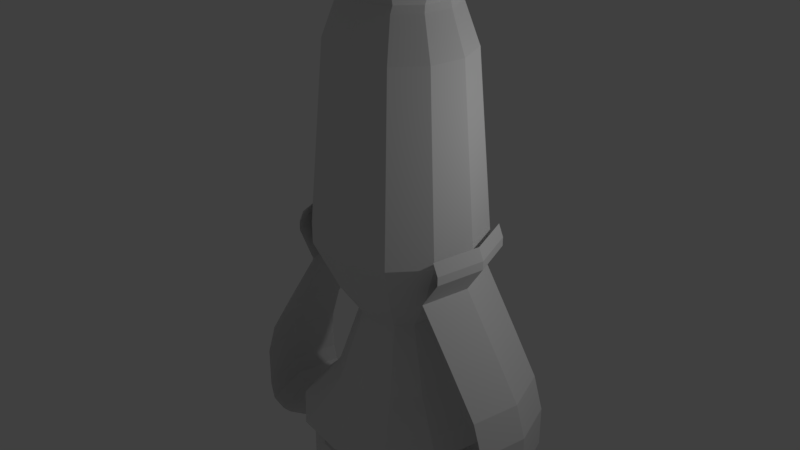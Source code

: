# Source: lamp.blend  (saved by Blender 2.77.0; exported with 4.5.12 LTS)
import bpy
from mathutils import Matrix  # noqa: F401  (used for matrix-valued properties, if any)

bpy.ops.wm.read_factory_settings(use_empty=True)
scene = bpy.context.scene
scene.name = 'Scene'

# ---- collections
col_collection_1 = bpy.data.collections.new('Collection 1'); scene.collection.children.link(col_collection_1)

# ---- materials (node trees are filled in below, after node groups)
mat_material_001 = bpy.data.materials.new('Material.001')
mat_material_001.alpha_threshold = 0.0
mat_material_001.use_transparent_shadow = False
mat_material_001.roughness = 0.5

# ---- material node trees

# ---- world
world_world = bpy.data.worlds.new('World'); scene.world = world_world
world_world.color = (0.05088, 0.05088, 0.05088)
world_world.use_sun_shadow = False
world_world.sun_shadow_jitter_overblur = 0.0
world_world.cycles.sampling_method = 'MANUAL'

# ---- lights
light_lamp = bpy.data.lights.new('Lamp', 'POINT')
light_lamp.transmission_factor = 0.0
light_lamp.cutoff_distance = 30.0
light_lamp.energy = 100.0
light_lamp.shadow_buffer_clip_start = 1.001
light_lamp.shadow_soft_size = 0.1
light_lamp.shadow_maximum_resolution = 0.006
light_lamp.use_absolute_resolution = True

# ---- meshes
me_torus = bpy.data.meshes.new('Torus')
me_torus.from_pydata([(0.01683, -0.5257, 2.288), (0.5593, -0.0002771, 2.288), (0.4888, -0.2631, 2.288), (-1.023, 0.5902, 3.457), (0.01683, -0.0001385, -0.2165), (0.2965, -0.4555, 2.288), (0.4484, -0.7173, 2.729), (0.7515, -0.4143, 2.729), (0.8624, -0.000254, 2.729), (-1.181, -2.314e-05, 3.457), (0.7603, -0.4198, 1.335), (0.01683, -0.8281, 2.729), (0.7515, 0.4137, 2.729), (0.01683, 0.8279, 2.729), (0.01683, -0.0001385, 2.551), (0.4484, 0.7168, 2.729), (0.01683, -0.8392, 1.335), (0.6247, 1.022, 3.457), (0.01683, 1.25, 0.0), (0.01683, 1.125, 0.2165), (0.01683, 0.8749, 0.2827), (0.01683, 1.125, -0.2165), (0.8728, -0.0002772, 1.335), (-0.625, 1.083, 0.0), (-0.5625, 0.9743, 0.2165), (-0.4375, 0.7578, 0.2827), (0.01683, 1.18, 3.457), (0.7603, 0.4193, 1.335), (-0.5625, 0.9743, -0.2165), (-1.083, 0.625, 0.0), (-0.9743, 0.5625, 0.2165), (-0.7578, 0.4375, 0.2827), (0.4532, 0.7264, 1.335), (-0.9743, 0.5625, -0.2165), (-1.25, 1.093e-07, 0.0), (-1.125, 9.835e-08, 0.2165), (-0.875, 7.649e-08, 0.2827), (0.01683, 0.839, 1.335), (-1.125, 9.835e-08, -0.2165), (-1.083, -0.625, 0.0), (-0.9743, -0.5625, 0.2165), (-0.7578, -0.4375, 0.2827), (-1.023, -0.5903, 3.457), (0.2965, 0.4549, 2.288), (-0.9743, -0.5625, -0.2165), (-0.625, -1.083, 0.0), (-0.5625, -0.9743, 0.2165), (-0.4375, -0.7578, 0.2827), (0.01683, 0.5255, 2.288), (-0.5625, -0.9743, -0.2165), (0.01683, -1.25, 0.0), (0.01683, -1.125, 0.2165), (0.01683, -0.8751, 0.2827), (0.01683, -1.181, 3.457), (1.059, 0.6895, 0.4823), (0.01683, -1.125, -0.2165), (0.5962, 0.974, -0.2165), (0.4712, 0.7575, 0.2827), (-0.591, -1.022, 3.457), (0.4888, 0.2625, 2.288), (0.5962, 0.974, 0.2165), (0.6587, 1.082, 0.0), (1.008, 0.5622, -0.2165), (1.057, 0.59, 3.457), (-0.4148, -0.7171, 2.729), (1.244, -0.0002772, 0.4823), (0.7914, 0.4372, 0.2827), (1.008, 0.5622, 0.2165), (-0.7178, -0.414, 2.729), (1.116, 0.6247, 0.0), (1.159, -0.0002772, -0.2165), (0.9087, -0.0002772, 0.2827), (1.159, -0.0002772, 0.2165), (-0.8288, -2.315e-05, 2.729), (-0.7178, 0.414, 2.729), (-0.4148, 0.717, 2.729), (-0.2628, 0.4552, 2.288), (-0.4552, 0.2628, 2.288), (-0.5256, 7.379e-08, 2.288), (1.284, -0.0002772, 0.0), (1.008, -0.5628, -0.2165), (-1.21, 1.063e-07, 0.4823), (-0.4552, -0.2628, 2.288), (-1.025, -0.6897, 0.4823), (-0.2628, -0.4552, 2.288), (-0.4196, -0.7267, 1.335), (0.7914, -0.4378, 0.2827), (-0.7267, -0.4196, 1.335), (-0.8391, 7.632e-08, 1.335), (1.008, -0.5628, 0.2165), (1.116, -0.6253, 0.0), (0.5962, -0.9746, -0.2165), (0.4712, -0.758, 0.2827), (-0.7267, 0.4196, 1.335), (-0.4196, 0.7267, 1.335), (-0.5909, 1.023, 0.8738), (-1.023, 0.5909, 0.8738), (-1.182, 9.532e-08, 0.8738), (0.5962, -0.9746, 0.2165), (0.6587, -1.083, 0.0), (0.01683, 1.182, 0.8738), (-1.023, -0.5909, 0.8738), (0.01683, -1.182, 0.8738), (-0.5909, -1.023, 0.8738), (0.01683, -1.38, 0.6648), (-0.6897, -1.195, 0.6648), (-1.195, -0.6897, 0.6648), (-1.38, 1.063e-07, 0.6648), (0.01683, 1.379, 0.6648), (1.215, -0.000254, 3.457), (1.057, -0.5905, 3.457), (-1.082, 0.6898, 3.625), (-1.195, 0.6898, 0.6648), (-0.6897, 1.195, 0.6648), (-0.2955, 0.5118, 0.5306), (-0.5118, 0.2955, 0.5306), (-0.591, 5.973e-08, 0.5306), (-1.082, -0.6897, 3.625), (-1.267, 1.063e-07, 3.625), (-1.338, 1.063e-07, 3.447), (0.01683, 0.5909, 0.5306), (-1.153, -0.6897, 3.447), (-0.5118, -0.2955, 0.5306), (-1.153, 0.6898, 3.447), (0.01683, -0.5912, 0.5306), (-0.2955, -0.5118, 0.5306), (-0.591, 1.022, 3.457), (-0.8386, 0.4818, 6.016), (-0.9678, -0.0001212, 6.016), (-1.153, 0.6898, 3.322), (-1.153, -0.6897, 3.322), (-1.338, 1.063e-07, 3.322), (0.01683, 0.9636, 6.016), (-1.108, 1.063e-07, 2.965), (-0.8386, -0.482, 6.016), (-0.9229, -0.6897, 2.965), (0.01683, -0.9639, 6.016), (-0.4859, -0.8348, 6.016), (-0.4859, 0.8345, 6.016), (-0.6627, 0.379, 6.572), (-0.7643, -0.0001803, 6.572), (-0.9229, 0.6898, 2.965), (-1.402, 0.6898, 2.169), (-1.402, -0.6897, 2.169), (0.01683, 0.7583, 6.572), (-1.586, 1.063e-07, 2.169), (-0.6627, -0.3794, 6.572), (-1.957, 1.063e-07, 1.536), (0.01683, -0.7585, 6.572), (-0.3851, -0.657, 6.572), (-0.3851, 0.6566, 6.572), (-0.6478, 0.3554, 6.669), (-0.7433, -0.0009339, 6.669), (-1.772, -0.6897, 1.536), (-1.772, 0.6898, 1.536), (-1.913, 0.6898, 1.063), (0.01683, 0.7125, 6.669), (-1.913, -0.6897, 1.063), (-0.6478, -0.3572, 6.669), (-2.097, 1.063e-07, 1.063), (0.01683, -0.7127, 6.669), (-0.387, -0.6181, 6.669), (-0.387, 0.6162, 6.669), (-0.8514, 0.4718, 7.035), (-0.9781, -0.000993, 7.035), (-2.097, 1.063e-07, 0.488), (-1.913, -0.6897, 0.488), (-1.913, 0.6898, 0.488), (0.01683, 0.9454, 7.035), (-1.861, 0.6898, 0.2522), (-0.8514, -0.4737, 7.035), (-1.861, -0.6897, 0.2522), (0.01683, -0.9456, 7.035), (-0.5053, -0.8198, 7.035), (-0.5053, 0.8178, 7.035), (-0.8964, 0.4977, 7.24), (-1.03, -0.000993, 7.24), (-2.046, 1.063e-07, 0.2522), (-1.858, 1.063e-07, 0.1512), (-1.674, -0.6897, 0.1512), (0.01683, 0.9973, 7.24), (-1.674, 0.6898, 0.1512), (-0.8964, -0.4997, 7.24), (-1.537, 0.6898, 0.1512), (0.01683, -0.9976, 7.24), (-0.5313, -0.8648, 7.24), (-0.5313, 0.8628, 7.24), (-1.537, -0.6897, 0.1512), (-1.721, 1.063e-07, 0.1512), (-1.31, 1.063e-07, 0.2851), (-1.195, -0.6897, 0.6648), (-1.38, 1.063e-07, 0.6648), (-1.195, 0.6898, 0.6648), (-1.125, -0.6897, 0.2851), (-1.125, 0.6898, 0.2851), (-0.8576, 0.6898, 0.3509), (-1.195, -0.6897, 0.6648), (-1.38, 1.063e-07, 0.6648), (-1.195, 0.6898, 0.6648), (-0.8576, -0.6897, 0.3509), (-1.042, 1.063e-07, 0.3509), (-1.025, 0.6898, 0.4823), (-1.195, -0.6897, 0.6648), (-1.38, 1.063e-07, 0.6648), (-1.195, 0.6898, 0.6648), (0.4532, -0.727, 1.335), (0.6245, -1.024, 0.8738), (1.057, -0.5911, 0.8738), (1.215, -0.0002772, 0.8738), (1.057, 0.5906, 0.8738), (0.6245, 1.023, 0.8738), (0.7234, 1.194, 0.6648), (1.228, 0.6895, 0.6648), (1.413, -0.0002773, 0.6648), (1.116, -0.69, 3.625), (1.228, -0.69, 0.6648), (0.7234, -1.195, 0.6648), (0.3292, -0.5121, 0.5306), (0.5455, -0.2958, 0.5306), (0.6247, -0.0002771, 0.5306), (1.116, 0.6895, 3.625), (1.301, -0.0002772, 3.625), (1.372, -0.0002773, 3.447), (1.187, 0.6895, 3.447), (0.5455, 0.2952, 0.5306), (1.187, -0.69, 3.447), (0.3292, 0.5116, 0.5306), (0.6247, -1.023, 3.457), (0.8723, -0.482, 6.016), (1.001, -0.000156, 6.016), (1.187, -0.69, 3.322), (1.187, 0.6895, 3.322), (1.372, -0.0002773, 3.322), (1.141, -0.0002772, 2.965), (0.8723, 0.4817, 6.016), (0.9565, 0.6895, 2.965), (0.5195, 0.8345, 6.016), (0.5195, -0.8348, 6.016), (0.6964, -0.3793, 6.572), (0.798, -9.683e-05, 6.572), (0.9565, -0.69, 2.965), (1.435, -0.69, 2.169), (1.435, 0.6895, 2.169), (1.62, -0.0002773, 2.169), (0.6964, 0.3791, 6.572), (1.991, -0.0002773, 1.536), (0.4188, 0.6567, 6.572), (0.4188, -0.6569, 6.572), (0.6814, -0.3556, 6.669), (0.7769, 0.0006568, 6.669), (1.806, 0.6895, 1.536), (1.806, -0.69, 1.536), (1.946, -0.69, 1.063), (1.946, 0.6895, 1.063), (0.6814, 0.357, 6.669), (2.131, -0.0002773, 1.063), (0.4206, 0.6178, 6.669), (0.4206, -0.6165, 6.669), (0.8851, -0.472, 7.035), (1.012, 0.0007159, 7.035), (2.131, -0.0002773, 0.488), (1.946, 0.6895, 0.488), (1.946, -0.69, 0.488), (1.895, -0.69, 0.2522), (0.8851, 0.4735, 7.035), (1.895, 0.6895, 0.2522), (0.539, 0.8195, 7.035), (0.539, -0.8181, 7.035), (0.9301, -0.498, 7.24), (1.064, 0.0007159, 7.24), (2.08, -0.0002773, 0.2522), (1.892, -0.0002773, 0.1512), (1.707, 0.6895, 0.1512), (1.707, -0.69, 0.1512), (0.9301, 0.4994, 7.24), (1.57, -0.69, 0.1512), (0.565, 0.8645, 7.24), (0.565, -0.8631, 7.24), (1.57, 0.6895, 0.1512), (1.755, -0.0002773, 0.1512), (1.343, -0.0002772, 0.2851), (1.228, 0.6895, 0.6648), (1.413, -0.0002773, 0.6648), (1.228, -0.69, 0.6648), (1.158, 0.6895, 0.2851), (1.158, -0.69, 0.2851), (0.8913, -0.69, 0.3509), (1.228, 0.6895, 0.6648), (1.413, -0.0002773, 0.6648), (1.228, -0.69, 0.6648), (0.8913, 0.6895, 0.3509), (1.076, -0.0002772, 0.3509), (1.059, -0.69, 0.4823), (1.228, 0.6895, 0.6648), (1.413, -0.0002773, 0.6648), (1.228, -0.69, 0.6648)], [], [(63, 17, 236, 234), (109, 63, 234, 229), (234, 236, 246, 244), (53, 227, 237, 136), (110, 109, 229, 228), (17, 26, 132, 236), (227, 110, 228, 237), (8, 12, 63, 109), (12, 15, 17, 63), (11, 6, 227, 53), (6, 7, 110, 227), (7, 8, 109, 110), (15, 13, 26, 17), (4, 71, 66), (20, 57, 226, 120), (86, 92, 217, 218), (92, 52, 124, 217), (66, 71, 219, 224), (18, 23, 24, 19), (19, 24, 25, 20), (71, 86, 218, 219), (57, 66, 224, 226), (4, 28, 21), (21, 28, 23, 18), (23, 29, 30, 24), (24, 30, 31, 25), (226, 224, 212, 211), (77, 78, 73, 74), (4, 33, 28), (28, 33, 29, 23), (29, 34, 35, 30), (30, 35, 36, 31), (25, 4, 20), (82, 84, 64, 68), (4, 38, 33), (33, 38, 34, 29), (34, 39, 40, 35), (35, 40, 41, 36), (36, 4, 31), (217, 124, 104, 216), (4, 44, 38), (38, 44, 39, 34), (39, 45, 46, 40), (40, 46, 47, 41), (31, 4, 25), (84, 0, 11, 64), (4, 49, 44), (44, 49, 45, 39), (45, 50, 51, 46), (46, 51, 52, 47), (218, 217, 216, 215), (219, 218, 215, 213), (4, 55, 49), (49, 55, 50, 45), (120, 226, 211, 108), (224, 219, 213, 212), (4, 41, 47), (212, 213, 208, 209), (108, 211, 210, 100), (213, 215, 207, 208), (215, 216, 206, 207), (216, 104, 102, 206), (4, 47, 52), (78, 82, 68, 73), (211, 212, 209, 210), (27, 22, 1, 59), (206, 102, 16, 205), (207, 206, 205, 10), (208, 207, 10, 22), (76, 77, 74, 75), (100, 210, 32, 37), (209, 208, 22, 27), (210, 209, 27, 32), (84, 82, 14), (5, 0, 14), (82, 78, 14), (202, 203, 81, 83), (37, 32, 43, 48), (0, 84, 14), (78, 77, 14), (22, 10, 2, 1), (77, 76, 14), (203, 204, 201, 81), (48, 76, 75, 13), (10, 205, 5, 2), (85, 87, 82, 84), (205, 16, 0, 5), (94, 37, 48, 76), (32, 27, 59, 43), (93, 94, 76, 77), (0, 5, 6, 11), (88, 93, 77, 78), (16, 85, 84, 0), (294, 295, 292, 65), (2, 5, 14), (76, 48, 14), (103, 101, 87, 85), (1, 2, 14), (101, 97, 88, 87), (48, 43, 14), (293, 294, 65, 54), (102, 103, 85, 16), (97, 96, 93, 88), (59, 1, 14), (96, 95, 94, 93), (43, 59, 14), (95, 100, 37, 94), (87, 88, 78, 82), (105, 106, 101, 103), (5, 2, 7, 6), (113, 108, 100, 95), (1, 59, 12, 8), (112, 113, 95, 96), (4, 57, 20), (107, 112, 96, 97), (104, 105, 103, 102), (4, 66, 57), (56, 21, 18, 61), (106, 107, 97, 101), (4, 21, 56), (122, 116, 107, 106), (60, 19, 20, 57), (61, 18, 19, 60), (124, 125, 105, 104), (116, 115, 112, 107), (62, 56, 61, 69), (115, 114, 113, 112), (4, 56, 62), (114, 120, 108, 113), (43, 48, 13, 15), (125, 122, 106, 105), (86, 4, 92), (47, 41, 122, 125), (67, 60, 57, 66), (36, 31, 115, 116), (41, 36, 116, 122), (69, 61, 60, 67), (25, 20, 120, 114), (31, 25, 114, 115), (70, 62, 69, 79), (52, 47, 125, 124), (4, 62, 70), (71, 4, 86), (72, 67, 66, 71), (4, 36, 41), (79, 69, 67, 72), (80, 70, 79, 90), (64, 11, 53, 58), (74, 73, 9, 3), (4, 70, 80), (75, 74, 3, 126), (59, 43, 15, 12), (13, 75, 126, 26), (92, 4, 52), (68, 64, 58, 42), (89, 72, 71, 86), (73, 68, 42, 9), (90, 79, 72, 89), (126, 3, 127, 138), (58, 53, 136, 137), (3, 9, 128, 127), (91, 80, 90, 99), (4, 80, 91), (26, 126, 138, 132), (9, 42, 134, 128), (2, 1, 8, 7), (42, 58, 137, 134), (98, 89, 86, 92), (99, 90, 89, 98), (55, 91, 99, 50), (134, 137, 149, 146), (4, 91, 55), (132, 138, 150, 144), (51, 98, 92, 52), (138, 127, 139, 150), (50, 99, 98, 51), (127, 128, 140, 139), (137, 136, 148, 149), (119, 123, 111, 118), (121, 119, 118, 117), (128, 134, 146, 140), (140, 146, 158, 152), (130, 131, 119, 121), (146, 149, 161, 158), (131, 129, 123, 119), (144, 150, 162, 156), (133, 141, 129, 131), (150, 139, 151, 162), (135, 133, 131, 130), (139, 140, 152, 151), (149, 148, 160, 161), (143, 145, 133, 135), (145, 142, 141, 133), (152, 158, 170, 164), (147, 154, 142, 145), (158, 161, 173, 170), (153, 147, 145, 143), (156, 162, 174, 168), (157, 159, 147, 153), (162, 151, 163, 174), (159, 155, 154, 147), (151, 152, 164, 163), (161, 160, 172, 173), (165, 167, 155, 159), (166, 165, 159, 157), (171, 177, 165, 166), (164, 170, 182, 176), (177, 169, 167, 165), (170, 173, 185, 182), (178, 181, 169, 177), (168, 174, 186, 180), (179, 178, 177, 171), (174, 163, 175, 186), (187, 188, 178, 179), (163, 164, 176, 175), (173, 172, 184, 185), (188, 183, 181, 178), (189, 194, 183, 188), (193, 189, 188, 187), (107, 112, 192, 191), (106, 107, 191, 190), (190, 191, 197, 196), (199, 200, 189, 193), (191, 192, 198, 197), (200, 195, 194, 189), (196, 197, 203, 202), (81, 201, 195, 200), (197, 198, 204, 203), (83, 81, 200, 199), (136, 237, 247, 148), (237, 228, 238, 247), (228, 229, 239, 238), (236, 132, 144, 246), (222, 225, 214, 221), (223, 222, 221, 220), (229, 234, 244, 239), (239, 244, 254, 249), (231, 232, 222, 223), (244, 246, 256, 254), (232, 230, 225, 222), (148, 247, 257, 160), (233, 240, 230, 232), (247, 238, 248, 257), (235, 233, 232, 231), (238, 239, 249, 248), (246, 144, 156, 256), (242, 243, 233, 235), (243, 241, 240, 233), (249, 254, 264, 259), (245, 251, 241, 243), (254, 256, 266, 264), (250, 245, 243, 242), (160, 257, 267, 172), (253, 255, 245, 250), (257, 248, 258, 267), (255, 252, 251, 245), (248, 249, 259, 258), (256, 156, 168, 266), (260, 262, 252, 255), (261, 260, 255, 253), (265, 270, 260, 261), (259, 264, 274, 269), (270, 263, 262, 260), (264, 266, 276, 274), (271, 273, 263, 270), (172, 267, 277, 184), (272, 271, 270, 265), (267, 258, 268, 277), (278, 279, 271, 272), (258, 259, 269, 268), (266, 168, 180, 276), (279, 275, 273, 271), (280, 285, 275, 279), (284, 280, 279, 278), (213, 215, 283, 282), (212, 213, 282, 281), (281, 282, 288, 287), (290, 291, 280, 284), (282, 283, 289, 288), (291, 286, 285, 280), (287, 288, 294, 293), (65, 292, 286, 291), (288, 289, 295, 294), (54, 65, 291, 290)])
_uv = me_torus.uv_layers.new(name='UVMap')
_uv.uv.foreach_set('vector', [0.2985, 0.3089, 0.3043, 0.3057, 0.2583, 0.2553, 0.2835, 0.2425, 0.2921, 0.3086, 0.2985, 0.3089, 0.2835, 0.2425, 0.3114, 0.2439, 0.2835, 0.2425, 0.2583, 0.2553, 0.2063, 0.2001, 0.2651, 0.1705, 0.2839, 0.2926, 0.284, 0.2992, 0.3501, 0.2822, 0.349, 0.3119, 0.2869, 0.3051, 0.2921, 0.3086, 0.3114, 0.2439, 0.3357, 0.2578, 0.3043, 0.3057, 0.3082, 0.3002, 0.2432, 0.2808, 0.2583, 0.2553, 0.284, 0.2992, 0.2869, 0.3051, 0.3357, 0.2578, 0.3501, 0.2822, 0.294, 0.3019, 0.297, 0.3022, 0.2985, 0.3089, 0.2921, 0.3086, 0.297, 0.3022, 0.2998, 0.3009, 0.3043, 0.3057, 0.2985, 0.3089, 0.2907, 0.2946, 0.2905, 0.2976, 0.284, 0.2992, 0.2839, 0.2926, 0.2905, 0.2976, 0.2917, 0.3002, 0.2869, 0.3051, 0.284, 0.2992, 0.2917, 0.3002, 0.294, 0.3019, 0.2921, 0.3086, 0.2869, 0.3051, 0.2998, 0.3009, 0.3014, 0.2982, 0.3082, 0.3002, 0.3043, 0.3057, 0.4133, 0.6784, 0.4997, 0.7015, 0.477, 0.7409, 0.9998, 0.1694, 0.9997, 0.2746, 0.9188, 0.2529, 0.9136, 0.1826, 0.7377, 0.4367, 0.6356, 0.3751, 0.697, 0.3198, 0.7624, 0.3539, 0.6356, 0.3751, 0.5923, 0.2674, 0.679, 0.2542, 0.697, 0.3198, 0.9505, 0.3735, 0.8541, 0.4353, 0.833, 0.3533, 0.8912, 0.3148, 0.1678, 0.651, 0.1174, 0.6619, 0.1048, 0.6371, 0.1694, 0.6279, 0.1694, 0.6279, 0.1048, 0.6371, 0.08335, 0.5931, 0.1732, 0.5931, 0.8541, 0.4353, 0.7377, 0.4367, 0.7624, 0.3539, 0.833, 0.3533, 0.9997, 0.2746, 0.9505, 0.3735, 0.8912, 0.3148, 0.9188, 0.2529, 0.1634, 0.7471, 0.127, 0.6789, 0.1669, 0.6704, 0.1669, 0.6704, 0.127, 0.6789, 0.1174, 0.6619, 0.1678, 0.651, 0.1174, 0.6619, 0.07984, 0.6967, 0.0572, 0.6837, 0.1048, 0.6371, 0.1048, 0.6371, 0.0572, 0.6837, 0.0202, 0.6606, 0.08335, 0.5931, 0.9188, 0.2529, 0.8912, 0.3148, 0.839, 0.2111, 0.8225, 0.1991, 0.2982, 0.2946, 0.2971, 0.2937, 0.2981, 0.2909, 0.3005, 0.2925, 0.1634, 0.7471, 0.09699, 0.7064, 0.127, 0.6789, 0.127, 0.6789, 0.09699, 0.7064, 0.07984, 0.6967, 0.1174, 0.6619, 0.07984, 0.6967, 0.06629, 0.7452, 0.0412, 0.7456, 0.0572, 0.6837, 0.0572, 0.6837, 0.0412, 0.7456, 0.0002135, 0.7443, 0.0202, 0.6606, 0.3497, 0.7402, 0.4133, 0.6784, 0.3906, 0.7634, 0.2957, 0.2937, 0.2944, 0.2943, 0.2924, 0.2919, 0.2952, 0.2906, 0.1634, 0.7471, 0.08561, 0.7449, 0.09699, 0.7064, 0.09699, 0.7064, 0.08561, 0.7449, 0.06629, 0.7452, 0.07984, 0.6967, 0.06629, 0.7452, 0.0786, 0.793, 0.05759, 0.8052, 0.0412, 0.7456, 0.0412, 0.7456, 0.05759, 0.8052, 0.02284, 0.8234, 0.0002135, 0.7443, 0.327, 0.6553, 0.4133, 0.6784, 0.327, 0.7008, 0.697, 0.3198, 0.679, 0.2542, 0.7895, 0.2445, 0.8084, 0.2487, 0.1634, 0.7471, 0.09494, 0.7834, 0.08561, 0.7449, 0.08561, 0.7449, 0.09494, 0.7834, 0.0786, 0.793, 0.06629, 0.7452, 0.0786, 0.793, 0.1117, 0.8281, 0.09961, 0.8483, 0.05759, 0.8052, 0.05759, 0.8052, 0.09961, 0.8483, 0.07892, 0.8793, 0.02284, 0.8234, 0.327, 0.7008, 0.4133, 0.6784, 0.3497, 0.7402, 0.2944, 0.2943, 0.2937, 0.2955, 0.2907, 0.2946, 0.2924, 0.2919, 0.1634, 0.7471, 0.1216, 0.8122, 0.09494, 0.7834, 0.09494, 0.7834, 0.1216, 0.8122, 0.1117, 0.8281, 0.0786, 0.793, 0.1117, 0.8281, 0.159, 0.8432, 0.1574, 0.8664, 0.09961, 0.8483, 0.09961, 0.8483, 0.1574, 0.8664, 0.1536, 0.9012, 0.07892, 0.8793, 0.7624, 0.3539, 0.697, 0.3198, 0.8084, 0.2487, 0.8291, 0.247, 0.833, 0.3533, 0.7624, 0.3539, 0.8291, 0.247, 0.8511, 0.2338, 0.1634, 0.7471, 0.1599, 0.8238, 0.1216, 0.8122, 0.1216, 0.8122, 0.1599, 0.8238, 0.159, 0.8432, 0.1117, 0.8281, 0.9136, 0.1826, 0.9188, 0.2529, 0.8225, 0.1991, 0.8043, 0.1925, 0.8912, 0.3148, 0.833, 0.3533, 0.8511, 0.2338, 0.839, 0.2111, 0.4133, 0.6784, 0.3497, 0.6159, 0.389, 0.5931, 0.839, 0.2111, 0.869, 0.239, 0.8456, 0.232, 0.8337, 0.2141, 0.8043, 0.1925, 0.8225, 0.1991, 0.8194, 0.2031, 0.8036, 0.1969, 0.869, 0.239, 0.8291, 0.247, 0.8253, 0.2418, 0.8456, 0.232, 0.8291, 0.247, 0.8084, 0.2487, 0.8074, 0.2436, 0.8253, 0.2418, 0.8084, 0.2487, 0.7895, 0.2445, 0.7909, 0.2403, 0.8074, 0.2436, 0.4133, 0.6784, 0.389, 0.5931, 0.4361, 0.5934, 0.2971, 0.2937, 0.2957, 0.2937, 0.2952, 0.2906, 0.2981, 0.2909, 0.8225, 0.1991, 0.839, 0.2111, 0.8337, 0.2141, 0.8194, 0.2031, 0.8201, 0.2184, 0.8232, 0.2253, 0.8064, 0.2206, 0.8059, 0.2205, 0.8074, 0.2436, 0.7909, 0.2403, 0.7939, 0.2307, 0.8053, 0.2326, 0.8253, 0.2418, 0.8074, 0.2436, 0.8053, 0.2326, 0.8159, 0.2309, 0.8456, 0.232, 0.8253, 0.2418, 0.8159, 0.2309, 0.8232, 0.2253, 0.2987, 0.2958, 0.2982, 0.2946, 0.3005, 0.2925, 0.3017, 0.2952, 0.8036, 0.1969, 0.8194, 0.2031, 0.8124, 0.2115, 0.8018, 0.2069, 0.8337, 0.2141, 0.8456, 0.232, 0.8232, 0.2253, 0.8201, 0.2184, 0.8194, 0.2031, 0.8337, 0.2141, 0.8201, 0.2184, 0.8124, 0.2115, 0.3637, 0.8653, 0.3404, 0.8518, 0.3787, 0.8147, 0.4169, 0.8511, 0.3921, 0.865, 0.3787, 0.8147, 0.3404, 0.8518, 0.327, 0.8285, 0.3787, 0.8147, 0.7437, 0.4425, 0.8084, 0.4405, 0.8083, 0.4637, 0.7403, 0.4657, 0.8018, 0.2069, 0.8124, 0.2115, 0.8033, 0.2196, 0.7997, 0.2178, 0.3921, 0.865, 0.3637, 0.8653, 0.3787, 0.8147, 0.327, 0.8285, 0.327, 0.8016, 0.3787, 0.8147, 0.8232, 0.2253, 0.8159, 0.2309, 0.8046, 0.2207, 0.8064, 0.2206, 0.327, 0.8016, 0.3404, 0.7783, 0.3787, 0.8147, 0.8084, 0.4405, 0.8731, 0.443, 0.8763, 0.4662, 0.8083, 0.4637, 0.2985, 0.2972, 0.2987, 0.2958, 0.3017, 0.2952, 0.3014, 0.2982, 0.8159, 0.2309, 0.8053, 0.2326, 0.8012, 0.2205, 0.8046, 0.2207, 0.7838, 0.2258, 0.777, 0.2193, 0.7908, 0.2175, 0.7933, 0.2184, 0.8053, 0.2326, 0.7939, 0.2307, 0.7969, 0.2201, 0.8012, 0.2205, 0.7907, 0.2054, 0.8018, 0.2069, 0.7997, 0.2178, 0.7957, 0.2171, 0.8124, 0.2115, 0.8201, 0.2184, 0.8059, 0.2205, 0.8033, 0.2196, 0.781, 0.2075, 0.7907, 0.2054, 0.7957, 0.2171, 0.7921, 0.217, 0.2937, 0.2955, 0.2934, 0.2969, 0.2905, 0.2976, 0.2907, 0.2946, 0.7754, 0.2126, 0.781, 0.2075, 0.7921, 0.217, 0.7904, 0.2171, 0.7939, 0.2307, 0.7838, 0.2258, 0.7933, 0.2184, 0.7969, 0.2201, 0.6643, 0.4405, 0.729, 0.443, 0.7322, 0.4662, 0.6642, 0.4637, 0.4303, 0.8278, 0.4169, 0.8511, 0.3787, 0.8147, 0.3404, 0.7783, 0.3652, 0.7644, 0.3787, 0.8147, 0.7757, 0.2332, 0.7631, 0.2218, 0.777, 0.2193, 0.7838, 0.2258, 0.4303, 0.8009, 0.4303, 0.8278, 0.3787, 0.8147, 0.7631, 0.2218, 0.7582, 0.2075, 0.7754, 0.2126, 0.777, 0.2193, 0.3652, 0.7644, 0.3936, 0.7641, 0.3787, 0.8147, 0.5996, 0.4425, 0.6643, 0.4405, 0.6642, 0.4637, 0.5962, 0.4657, 0.7909, 0.2403, 0.7757, 0.2332, 0.7838, 0.2258, 0.7939, 0.2307, 0.7582, 0.2075, 0.7703, 0.1978, 0.781, 0.2075, 0.7754, 0.2126, 0.4169, 0.7776, 0.4303, 0.8009, 0.3787, 0.8147, 0.7703, 0.1978, 0.7871, 0.1946, 0.7907, 0.2054, 0.781, 0.2075, 0.3936, 0.7641, 0.4169, 0.7776, 0.3787, 0.8147, 0.7871, 0.1946, 0.8036, 0.1969, 0.8018, 0.2069, 0.7907, 0.2054, 0.777, 0.2193, 0.7754, 0.2126, 0.7904, 0.2171, 0.7908, 0.2175, 0.7715, 0.2367, 0.7548, 0.2228, 0.7631, 0.2218, 0.7757, 0.2332, 0.2934, 0.2969, 0.294, 0.2982, 0.2917, 0.3002, 0.2905, 0.2976, 0.7851, 0.1894, 0.8043, 0.1925, 0.8036, 0.1969, 0.7871, 0.1946, 0.2951, 0.299, 0.2965, 0.2991, 0.297, 0.3022, 0.294, 0.3019, 0.7631, 0.1926, 0.7851, 0.1894, 0.7871, 0.1946, 0.7703, 0.1978, 0.4133, 0.6784, 0.4376, 0.7637, 0.3906, 0.7634, 0.7433, 0.2032, 0.7631, 0.1926, 0.7703, 0.1978, 0.7582, 0.2075, 0.7895, 0.2445, 0.7715, 0.2367, 0.7757, 0.2332, 0.7909, 0.2403, 0.4133, 0.6784, 0.477, 0.7409, 0.4376, 0.7637, 0.2052, 0.6821, 0.1669, 0.6704, 0.1678, 0.651, 0.2151, 0.6662, 0.7548, 0.2228, 0.7433, 0.2032, 0.7582, 0.2075, 0.7631, 0.2218, 0.1634, 0.7471, 0.1669, 0.6704, 0.2052, 0.6821, 0.7012, 0.1207, 0.7585, 0.08189, 0.7343, 0.2007, 0.7548, 0.2228, 0.2272, 0.646, 0.1694, 0.6279, 0.1732, 0.5931, 0.2479, 0.615, 0.2151, 0.6662, 0.1678, 0.651, 0.1694, 0.6279, 0.2272, 0.646, 0.679, 0.2542, 0.6738, 0.1832, 0.7715, 0.2367, 0.7895, 0.2445, 0.7585, 0.08189, 0.8292, 0.08345, 0.7631, 0.1926, 0.7343, 0.2007, 0.2318, 0.7109, 0.2052, 0.6821, 0.2151, 0.6662, 0.2482, 0.7013, 0.8292, 0.08345, 0.8955, 0.1175, 0.7851, 0.1894, 0.7631, 0.1926, 0.1634, 0.7471, 0.2052, 0.6821, 0.2318, 0.7109, 0.8955, 0.1175, 0.9136, 0.1826, 0.8043, 0.1925, 0.7851, 0.1894, 0.2977, 0.2984, 0.2985, 0.2972, 0.3014, 0.2982, 0.2998, 0.3009, 0.6738, 0.1832, 0.7012, 0.1207, 0.7548, 0.2228, 0.7715, 0.2367, 0.4997, 0.656, 0.4133, 0.6784, 0.477, 0.6166, 0.5923, 0.1616, 0.6417, 0.06206, 0.7012, 0.1207, 0.6738, 0.1832, 0.2692, 0.689, 0.2272, 0.646, 0.2479, 0.615, 0.3039, 0.6708, 0.7381, 0.0002135, 0.8545, 0.0003253, 0.8292, 0.08345, 0.7585, 0.08189, 0.6417, 0.06206, 0.7381, 0.0002135, 0.7585, 0.08189, 0.7012, 0.1207, 0.2482, 0.7013, 0.2151, 0.6662, 0.2272, 0.646, 0.2692, 0.689, 0.9567, 0.06224, 0.9998, 0.1694, 0.9136, 0.1826, 0.8955, 0.1175, 0.8545, 0.0003253, 0.9567, 0.06224, 0.8955, 0.1175, 0.8292, 0.08345, 0.2412, 0.7494, 0.2318, 0.7109, 0.2482, 0.7013, 0.2605, 0.7491, 0.5923, 0.2674, 0.5923, 0.1616, 0.6738, 0.1832, 0.679, 0.2542, 0.1634, 0.7471, 0.2318, 0.7109, 0.2412, 0.7494, 0.4997, 0.7015, 0.4133, 0.6784, 0.4997, 0.656, 0.2856, 0.7487, 0.2692, 0.689, 0.3039, 0.6708, 0.3266, 0.75, 0.4133, 0.6784, 0.327, 0.6553, 0.3497, 0.6159, 0.2605, 0.7491, 0.2482, 0.7013, 0.2692, 0.689, 0.2856, 0.7487, 0.2298, 0.7879, 0.2412, 0.7494, 0.2605, 0.7491, 0.2469, 0.7976, 0.2924, 0.2919, 0.2907, 0.2946, 0.2839, 0.2926, 0.2878, 0.2871, 0.3005, 0.2925, 0.2981, 0.2909, 0.3001, 0.2841, 0.3053, 0.2877, 0.1634, 0.7471, 0.2412, 0.7494, 0.2298, 0.7879, 0.3017, 0.2952, 0.3005, 0.2925, 0.3053, 0.2877, 0.3082, 0.2936, 0.2965, 0.2991, 0.2977, 0.2984, 0.2998, 0.3009, 0.297, 0.3022, 0.3014, 0.2982, 0.3017, 0.2952, 0.3082, 0.2936, 0.3082, 0.3002, 0.477, 0.6166, 0.4133, 0.6784, 0.4361, 0.5934, 0.2952, 0.2906, 0.2924, 0.2919, 0.2878, 0.2871, 0.2937, 0.2839, 0.2696, 0.8106, 0.2856, 0.7487, 0.3266, 0.75, 0.3066, 0.8337, 0.2981, 0.2909, 0.2952, 0.2906, 0.2937, 0.2839, 0.3001, 0.2841, 0.2469, 0.7976, 0.2605, 0.7491, 0.2856, 0.7487, 0.2696, 0.8106, 0.3082, 0.2936, 0.3053, 0.2877, 0.2565, 0.335, 0.2421, 0.3105, 0.2878, 0.2871, 0.2839, 0.2926, 0.349, 0.3119, 0.3338, 0.3375, 0.3053, 0.2877, 0.3001, 0.2841, 0.2808, 0.3489, 0.2565, 0.335, 0.1998, 0.8154, 0.2298, 0.7879, 0.2469, 0.7976, 0.2093, 0.8324, 0.1634, 0.7471, 0.2298, 0.7879, 0.1998, 0.8154, 0.3082, 0.3002, 0.3082, 0.2936, 0.2421, 0.3105, 0.2432, 0.2808, 0.3001, 0.2841, 0.2937, 0.2839, 0.3086, 0.3503, 0.2808, 0.3489, 0.294, 0.2982, 0.2951, 0.299, 0.294, 0.3019, 0.2917, 0.3002, 0.2937, 0.2839, 0.2878, 0.2871, 0.3338, 0.3375, 0.3086, 0.3503, 0.222, 0.8572, 0.2696, 0.8106, 0.3066, 0.8337, 0.2434, 0.9012, 0.2093, 0.8324, 0.2469, 0.7976, 0.2696, 0.8106, 0.222, 0.8572, 0.1599, 0.8238, 0.1998, 0.8154, 0.2093, 0.8324, 0.159, 0.8432, 0.3086, 0.3503, 0.3338, 0.3375, 0.3858, 0.3926, 0.3271, 0.4223, 0.1634, 0.7471, 0.1998, 0.8154, 0.1599, 0.8238, 0.2432, 0.2808, 0.2421, 0.3105, 0.1687, 0.3286, 0.1753, 0.2608, 0.1574, 0.8664, 0.222, 0.8572, 0.2434, 0.9012, 0.1536, 0.9012, 0.2421, 0.3105, 0.2565, 0.335, 0.202, 0.3855, 0.1687, 0.3286, 0.159, 0.8432, 0.2093, 0.8324, 0.222, 0.8572, 0.1574, 0.8664, 0.2565, 0.335, 0.2808, 0.3489, 0.2605, 0.4179, 0.202, 0.3855, 0.3338, 0.3375, 0.349, 0.3119, 0.4168, 0.3319, 0.3858, 0.3926, 0.808, 0.9073, 0.8738, 0.9072, 0.8755, 0.9253, 0.8081, 0.9251, 0.7421, 0.9078, 0.808, 0.9073, 0.8081, 0.9251, 0.7406, 0.9259, 0.2808, 0.3489, 0.3086, 0.3503, 0.3271, 0.4223, 0.2605, 0.4179, 0.2605, 0.4179, 0.3271, 0.4223, 0.3291, 0.4407, 0.2556, 0.4351, 0.7421, 0.8957, 0.8079, 0.8959, 0.808, 0.9073, 0.7421, 0.9078, 0.3271, 0.4223, 0.3858, 0.3926, 0.3961, 0.4086, 0.3291, 0.4407, 0.8079, 0.8959, 0.8737, 0.8952, 0.8738, 0.9072, 0.808, 0.9073, 0.1753, 0.2608, 0.1687, 0.3286, 0.1513, 0.3368, 0.1555, 0.255, 0.8078, 0.8545, 0.8792, 0.8562, 0.8737, 0.8952, 0.8079, 0.8959, 0.1687, 0.3286, 0.202, 0.3855, 0.1905, 0.4002, 0.1513, 0.3368, 0.7364, 0.8567, 0.8078, 0.8545, 0.8079, 0.8959, 0.7421, 0.8957, 0.202, 0.3855, 0.2605, 0.4179, 0.2556, 0.4351, 0.1905, 0.4002, 0.3858, 0.3926, 0.4168, 0.3319, 0.4366, 0.3377, 0.3961, 0.4086, 0.7413, 0.7687, 0.8076, 0.7616, 0.8078, 0.8545, 0.7364, 0.8567, 0.8076, 0.7616, 0.8736, 0.7683, 0.8792, 0.8562, 0.8078, 0.8545, 0.2556, 0.4351, 0.3291, 0.4407, 0.3483, 0.5353, 0.2281, 0.53, 0.8076, 0.6952, 0.8716, 0.7004, 0.8736, 0.7683, 0.8076, 0.7616, 0.3291, 0.4407, 0.3961, 0.4086, 0.4587, 0.4825, 0.3483, 0.5353, 0.7429, 0.7005, 0.8076, 0.6952, 0.8076, 0.7616, 0.7413, 0.7687, 0.1555, 0.255, 0.1513, 0.3368, 0.05915, 0.3649, 0.06198, 0.227, 0.7433, 0.6537, 0.8079, 0.6526, 0.8076, 0.6952, 0.7429, 0.7005, 0.1513, 0.3368, 0.1905, 0.4002, 0.1233, 0.4703, 0.05915, 0.3649, 0.8079, 0.6526, 0.871, 0.6542, 0.8716, 0.7004, 0.8076, 0.6952, 0.1905, 0.4002, 0.2556, 0.4351, 0.2281, 0.53, 0.1233, 0.4703, 0.3961, 0.4086, 0.4366, 0.3377, 0.5302, 0.3657, 0.4587, 0.4825, 0.8074, 0.6051, 0.8701, 0.6001, 0.871, 0.6542, 0.8079, 0.6526, 0.7454, 0.5992, 0.8074, 0.6051, 0.8079, 0.6526, 0.7433, 0.6537, 0.747, 0.5763, 0.8076, 0.5853, 0.8074, 0.6051, 0.7454, 0.5992, 0.2281, 0.53, 0.3483, 0.5353, 0.3612, 0.5927, 0.2128, 0.5865, 0.8076, 0.5853, 0.8687, 0.5771, 0.8701, 0.6001, 0.8074, 0.6051, 0.3483, 0.5353, 0.4587, 0.4825, 0.4972, 0.5264, 0.3612, 0.5927, 0.8077, 0.5676, 0.8702, 0.5575, 0.8687, 0.5771, 0.8076, 0.5853, 0.06198, 0.227, 0.05915, 0.3649, 0.0002135, 0.3826, 0.000334, 0.2086, 0.7457, 0.5569, 0.8077, 0.5676, 0.8076, 0.5853, 0.747, 0.5763, 0.05915, 0.3649, 0.1233, 0.4703, 0.08247, 0.5137, 0.0002135, 0.3826, 0.7446, 0.5446, 0.8078, 0.5556, 0.8077, 0.5676, 0.7457, 0.5569, 0.1233, 0.4703, 0.2281, 0.53, 0.2128, 0.5865, 0.08247, 0.5137, 0.4587, 0.4825, 0.5302, 0.3657, 0.5919, 0.384, 0.4972, 0.5264, 0.8078, 0.5556, 0.8714, 0.5452, 0.8702, 0.5575, 0.8077, 0.5676, 0.808, 0.5145, 0.8757, 0.5061, 0.8714, 0.5452, 0.8078, 0.5556, 0.7406, 0.5055, 0.808, 0.5145, 0.8078, 0.5556, 0.7446, 0.5446, 0.8084, 0.4371, 0.8732, 0.4396, 0.8731, 0.4407, 0.8084, 0.4382, 0.7435, 0.4391, 0.8084, 0.4371, 0.8084, 0.4382, 0.7436, 0.4403, 0.7436, 0.4403, 0.8084, 0.4382, 0.8084, 0.4394, 0.7436, 0.4414, 0.7364, 0.4831, 0.8082, 0.4857, 0.808, 0.5145, 0.7406, 0.5055, 0.8084, 0.4382, 0.8731, 0.4407, 0.8731, 0.4418, 0.8084, 0.4394, 0.8082, 0.4857, 0.88, 0.4837, 0.8757, 0.5061, 0.808, 0.5145, 0.7436, 0.4414, 0.8084, 0.4394, 0.8084, 0.4405, 0.7437, 0.4425, 0.8083, 0.4637, 0.8763, 0.4662, 0.88, 0.4837, 0.8082, 0.4857, 0.8084, 0.4394, 0.8731, 0.4418, 0.8731, 0.443, 0.8084, 0.4405, 0.7403, 0.4657, 0.8083, 0.4637, 0.8082, 0.4857, 0.7364, 0.4831, 0.349, 0.3119, 0.3501, 0.2822, 0.4235, 0.2641, 0.4168, 0.3319, 0.3501, 0.2822, 0.3357, 0.2578, 0.3901, 0.2072, 0.4235, 0.2641, 0.3357, 0.2578, 0.3114, 0.2439, 0.3316, 0.1749, 0.3901, 0.2072, 0.2583, 0.2553, 0.2432, 0.2808, 0.1753, 0.2608, 0.2063, 0.2001, 0.664, 0.9073, 0.7297, 0.9072, 0.7314, 0.9253, 0.664, 0.9251, 0.5981, 0.9078, 0.664, 0.9073, 0.664, 0.9251, 0.5965, 0.9259, 0.3114, 0.2439, 0.2835, 0.2425, 0.2651, 0.1705, 0.3316, 0.1749, 0.3316, 0.1749, 0.2651, 0.1705, 0.2631, 0.1521, 0.3365, 0.1576, 0.598, 0.8957, 0.6638, 0.8959, 0.664, 0.9073, 0.5981, 0.9078, 0.2651, 0.1705, 0.2063, 0.2001, 0.1961, 0.1841, 0.2631, 0.1521, 0.6638, 0.8959, 0.7297, 0.8952, 0.7297, 0.9072, 0.664, 0.9073, 0.4168, 0.3319, 0.4235, 0.2641, 0.4408, 0.2559, 0.4366, 0.3377, 0.6637, 0.8545, 0.7351, 0.8562, 0.7297, 0.8952, 0.6638, 0.8959, 0.4235, 0.2641, 0.3901, 0.2072, 0.4016, 0.1925, 0.4408, 0.2559, 0.5923, 0.8567, 0.6637, 0.8545, 0.6638, 0.8959, 0.598, 0.8957, 0.3901, 0.2072, 0.3316, 0.1749, 0.3365, 0.1576, 0.4016, 0.1925, 0.2063, 0.2001, 0.1753, 0.2608, 0.1555, 0.255, 0.1961, 0.1841, 0.5973, 0.7687, 0.6635, 0.7616, 0.6637, 0.8545, 0.5923, 0.8567, 0.6635, 0.7616, 0.7296, 0.7683, 0.7351, 0.8562, 0.6637, 0.8545, 0.3365, 0.1576, 0.2631, 0.1521, 0.2439, 0.0575, 0.364, 0.06284, 0.6635, 0.6952, 0.7276, 0.7004, 0.7296, 0.7683, 0.6635, 0.7616, 0.2631, 0.1521, 0.1961, 0.1841, 0.1335, 0.1103, 0.2439, 0.0575, 0.5988, 0.7005, 0.6635, 0.6952, 0.6635, 0.7616, 0.5973, 0.7687, 0.4366, 0.3377, 0.4408, 0.2559, 0.533, 0.2278, 0.5302, 0.3657, 0.5992, 0.6537, 0.6638, 0.6526, 0.6635, 0.6952, 0.5988, 0.7005, 0.4408, 0.2559, 0.4016, 0.1925, 0.4688, 0.1225, 0.533, 0.2278, 0.6638, 0.6526, 0.7269, 0.6542, 0.7276, 0.7004, 0.6635, 0.6952, 0.4016, 0.1925, 0.3365, 0.1576, 0.364, 0.06284, 0.4688, 0.1225, 0.1961, 0.1841, 0.1555, 0.255, 0.06198, 0.227, 0.1335, 0.1103, 0.6633, 0.6051, 0.726, 0.6001, 0.7269, 0.6542, 0.6638, 0.6526, 0.6014, 0.5992, 0.6633, 0.6051, 0.6638, 0.6526, 0.5992, 0.6537, 0.6029, 0.5763, 0.6635, 0.5853, 0.6633, 0.6051, 0.6014, 0.5992, 0.364, 0.06284, 0.2439, 0.0575, 0.231, 0.0002135, 0.3793, 0.006347, 0.6635, 0.5853, 0.7246, 0.5771, 0.726, 0.6001, 0.6633, 0.6051, 0.2439, 0.0575, 0.1335, 0.1103, 0.09507, 0.06636, 0.231, 0.0002135, 0.6637, 0.5676, 0.7261, 0.5575, 0.7246, 0.5771, 0.6635, 0.5853, 0.5302, 0.3657, 0.533, 0.2278, 0.5919, 0.21, 0.5919, 0.384, 0.6016, 0.5569, 0.6637, 0.5676, 0.6635, 0.5853, 0.6029, 0.5763, 0.533, 0.2278, 0.4688, 0.1225, 0.5096, 0.07902, 0.5919, 0.21, 0.6005, 0.5446, 0.6637, 0.5556, 0.6637, 0.5676, 0.6016, 0.5569, 0.4688, 0.1225, 0.364, 0.06284, 0.3793, 0.006347, 0.5096, 0.07902, 0.1335, 0.1103, 0.06198, 0.227, 0.000334, 0.2086, 0.09507, 0.06636, 0.6637, 0.5556, 0.7273, 0.5452, 0.7261, 0.5575, 0.6637, 0.5676, 0.664, 0.5145, 0.7316, 0.5061, 0.7273, 0.5452, 0.6637, 0.5556, 0.5965, 0.5055, 0.664, 0.5145, 0.6637, 0.5556, 0.6005, 0.5446, 0.6643, 0.4371, 0.7291, 0.4396, 0.7291, 0.4407, 0.6643, 0.4382, 0.5995, 0.4391, 0.6643, 0.4371, 0.6643, 0.4382, 0.5995, 0.4403, 0.5995, 0.4403, 0.6643, 0.4382, 0.6643, 0.4394, 0.5996, 0.4414, 0.5923, 0.4831, 0.6641, 0.4857, 0.664, 0.5145, 0.5965, 0.5055, 0.6643, 0.4382, 0.7291, 0.4407, 0.729, 0.4418, 0.6643, 0.4394, 0.6641, 0.4857, 0.736, 0.4837, 0.7316, 0.5061, 0.664, 0.5145, 0.5996, 0.4414, 0.6643, 0.4394, 0.6643, 0.4405, 0.5996, 0.4425, 0.6642, 0.4637, 0.7322, 0.4662, 0.736, 0.4837, 0.6641, 0.4857, 0.6643, 0.4394, 0.729, 0.4418, 0.729, 0.443, 0.6643, 0.4405, 0.5962, 0.4657, 0.6642, 0.4637, 0.6641, 0.4857, 0.5923, 0.4831])
me_torus.materials.append(mat_material_001)
me_torus.use_remesh_preserve_volume = False
me_torus.use_remesh_preserve_attributes = False
me_torus.use_mirror_vertex_groups = False
me_torus.update()

# ---- objects
ob_torus = bpy.data.objects.new('Torus', me_torus)
ob_lamp = bpy.data.objects.new('Lamp', light_lamp)

# ---- transforms, parenting, visibility, modifiers, constraints
ob_torus.location = (0.0, 0.0, 0.0)
ob_torus.lineart.crease_threshold = 0.0
ob_lamp.location = (4.076, 1.005, 5.904)
ob_lamp.rotation_euler = (0.6503, 0.05522, 1.866)
ob_lamp.lock_rotations_4d = False
ob_lamp.empty_display_type = 'ARROWS'
ob_lamp.color = (0.0, 0.0, 0.0, 0.0)
ob_lamp.lineart.crease_threshold = 0.0

# ---- collection membership
col_collection_1.objects.link(ob_torus)
col_collection_1.objects.link(ob_lamp)

# ---- scene / render settings (as saved in the file)
scene.frame_start = 1; scene.frame_end = 250; scene.frame_set(1)
scene.render.engine = 'BLENDER_EEVEE_NEXT'
scene.render.resolution_percentage = 50
scene.render.dither_intensity = 0.0
scene.cycles.use_denoising = False
scene.cycles.samples = 128
scene.cycles.sampling_pattern = 'TABULATED_SOBOL'
scene.cycles.light_sampling_threshold = 0.0
scene.cycles.use_adaptive_sampling = False
scene.cycles.use_light_tree = False
scene.cycles.blur_glossy = 0.0
scene.cycles.sample_clamp_indirect = 0.0
scene.view_settings.view_transform = 'Standard'
bpy.context.view_layer.update()

# ---- added for rendering (the .blend has no active camera): camera
cam_auto = bpy.data.cameras.new('AutoCamera')
cam_auto.lens = 50.0
cam_auto.sensor_width = 36.0
cam_auto.clip_end = 1000.0
ob_auto_camera = bpy.data.objects.new('AutoCamera', cam_auto)
scene.collection.objects.link(ob_auto_camera)
ob_auto_camera.location = (8.34869, -9.99837, 10.1773)
ob_auto_camera.rotation_euler = (1.09748, -7.21219e-08, 0.694738)
scene.camera = ob_auto_camera
bpy.context.view_layer.update()
